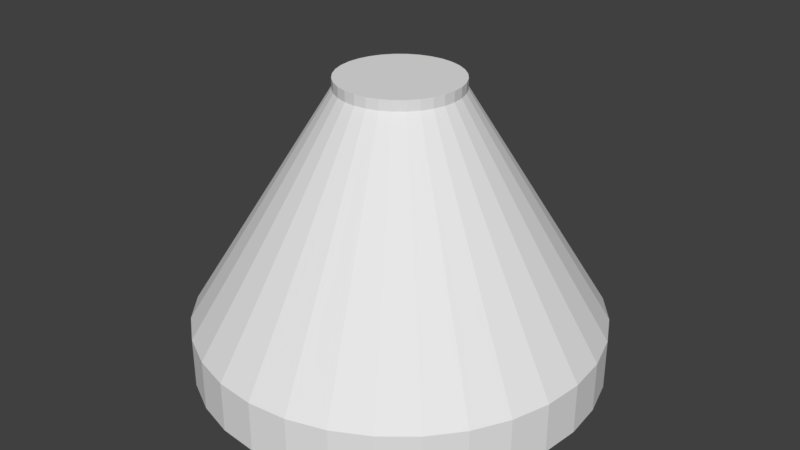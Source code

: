 # Source: CommandPod1.blend  (saved by Blender 2.77.0; exported with 4.5.12 LTS)
import bpy
from mathutils import Matrix  # noqa: F401  (used for matrix-valued properties, if any)

bpy.ops.wm.read_factory_settings(use_empty=True)
scene = bpy.context.scene
scene.name = 'Scene'

# ---- collections
col_collection_1 = bpy.data.collections.new('Collection 1'); scene.collection.children.link(col_collection_1)

# ---- world
world_world = bpy.data.worlds.new('World'); scene.world = world_world
world_world.color = (0.05088, 0.05088, 0.05088)
world_world.use_sun_shadow = False
world_world.sun_shadow_jitter_overblur = 0.0
world_world.cycles.sampling_method = 'MANUAL'

# ---- meshes
me_cylinder = bpy.data.meshes.new('Cylinder')
me_cylinder.from_pydata([(-0.1951, 0.9808, 0.2792), (1.001e-07, 0.3, 1.46), (-0.3827, 0.9239, 0.2792), (0.05853, 0.2942, 1.46), (-0.5556, 0.8315, 0.2792), (0.1148, 0.2772, 1.46), (-0.7071, 0.7071, 0.2792), (0.1667, 0.2494, 1.46), (-0.8315, 0.5556, 0.2792), (0.2121, 0.2121, 1.46), (-0.9239, 0.3827, 0.2792), (0.2494, 0.1667, 1.46), (-0.9808, 0.1951, 0.2792), (0.2772, 0.1148, 1.46), (-1.0, 9.656e-07, 0.2792), (0.2942, 0.05853, 1.46), (-0.9808, -0.1951, 0.2792), (0.3, 2.339e-07, 1.46), (-0.9239, -0.3827, 0.2792), (0.2942, -0.05853, 1.46), (-0.8315, -0.5556, 0.2792), (0.2772, -0.1148, 1.46), (-0.7071, -0.7071, 0.2792), (0.2494, -0.1667, 1.46), (-0.5556, -0.8315, 0.2792), (0.2121, -0.2121, 1.46), (-0.3827, -0.9239, 0.2792), (0.1667, -0.2494, 1.46), (-0.1951, -0.9808, 0.2792), (0.1148, -0.2772, 1.46), (-3.258e-07, -1.0, 0.2792), (0.05853, -0.2942, 1.46), (0.1951, -0.9808, 0.2792), (2.318e-09, -0.3, 1.46), (0.3827, -0.9239, 0.2792), (-0.05853, -0.2942, 1.46), (0.5556, -0.8315, 0.2792), (-0.1148, -0.2772, 1.46), (0.7071, -0.7071, 0.2792), (-0.1667, -0.2494, 1.46), (0.8315, -0.5556, 0.2792), (-0.2121, -0.2121, 1.46), (0.9239, -0.3827, 0.2792), (-0.2494, -0.1667, 1.46), (0.9808, -0.1951, 0.2792), (-0.2772, -0.1148, 1.46), (1.0, 7.55e-08, 0.2792), (-0.2942, -0.05853, 1.46), (0.9808, 0.1951, 0.2792), (-0.3, 5.009e-07, 1.46), (0.9239, 0.3827, 0.2792), (-0.2942, 0.05853, 1.46), (0.8315, 0.5556, 0.2792), (-0.2772, 0.1148, 1.46), (0.7071, 0.7071, 0.2792), (-0.2494, 0.1667, 1.46), (0.5556, 0.8315, 0.2792), (-0.2121, 0.2121, 1.46), (0.3827, 0.9239, 0.2792), (-0.1667, 0.2494, 1.46), (0.1951, 0.9808, 0.2792), (-0.1148, 0.2772, 1.46), (0.0, 1.0, 0.2792), (-0.05853, 0.2942, 1.46), (0.0, 1.0, 0.02827), (0.1951, 0.9808, 0.02827), (0.3827, 0.9239, 0.02827), (0.5556, 0.8315, 0.02827), (0.7071, 0.7071, 0.02827), (0.8315, 0.5556, 0.02827), (0.9239, 0.3827, 0.02827), (0.9808, 0.1951, 0.02827), (1.0, 7.55e-08, 0.02827), (0.9808, -0.1951, 0.02827), (0.9239, -0.3827, 0.02827), (0.8315, -0.5556, 0.02827), (0.7071, -0.7071, 0.02827), (0.5556, -0.8315, 0.02827), (0.3827, -0.9239, 0.02827), (0.1951, -0.9808, 0.02827), (-3.258e-07, -1.0, 0.02827), (-0.1951, -0.9808, 0.02827), (-0.3827, -0.9239, 0.02827), (-0.5556, -0.8315, 0.02827), (-0.7071, -0.7071, 0.02827), (-0.8315, -0.5556, 0.02827), (-0.9239, -0.3827, 0.02827), (-0.9808, -0.1951, 0.02827), (-1.0, 9.656e-07, 0.02827), (-0.9808, 0.1951, 0.02827), (-0.9239, 0.3827, 0.02827), (-0.8315, 0.5556, 0.02827), (-0.7071, 0.7071, 0.02827), (-0.5556, 0.8315, 0.02827), (-0.3827, 0.9239, 0.02827), (-0.1951, 0.9808, 0.02827), (5.949e-09, 0.95, 0.0), (0.1853, 0.9317, 0.0), (0.3635, 0.8777, 0.0), (0.5278, 0.7899, 0.0), (0.6718, 0.6718, 0.0), (0.7899, 0.5278, 0.0), (0.8777, 0.3635, 0.0), (0.9317, 0.1853, 0.0), (0.95, 8.63e-08, 0.0), (0.9317, -0.1853, 0.0), (0.8777, -0.3635, 0.0), (0.7899, -0.5278, 0.0), (0.6718, -0.6718, 0.0), (0.5278, -0.7899, 0.0), (0.3635, -0.8777, 0.0), (0.1853, -0.9317, 0.0), (-3.036e-07, -0.95, 0.0), (-0.1853, -0.9317, 0.0), (-0.3635, -0.8777, 0.0), (-0.5278, -0.7899, 0.0), (-0.6718, -0.6718, 0.0), (-0.7899, -0.5278, 0.0), (-0.8777, -0.3635, 0.0), (-0.9317, -0.1853, 0.0), (-0.95, 9.319e-07, 0.0), (-0.9317, 0.1853, 0.0), (-0.8777, 0.3636, 0.0), (-0.7899, 0.5278, 0.0), (-0.6718, 0.6718, 0.0), (-0.5278, 0.7899, 0.0), (-0.3635, 0.8777, 0.0), (-0.1853, 0.9317, 0.0), (5.949e-09, 0.95, 0.02827), (0.1853, 0.9317, 0.02827), (0.3635, 0.8777, 0.02827), (0.5278, 0.7899, 0.02827), (0.6718, 0.6718, 0.02827), (0.7899, 0.5278, 0.02827), (0.8777, 0.3635, 0.02827), (0.9317, 0.1853, 0.02827), (0.95, 8.63e-08, 0.02827), (0.9317, -0.1853, 0.02827), (0.8777, -0.3635, 0.02827), (0.7899, -0.5278, 0.02827), (0.6718, -0.6718, 0.02827), (0.5278, -0.7899, 0.02827), (0.3635, -0.8777, 0.02827), (0.1853, -0.9317, 0.02827), (-3.036e-07, -0.95, 0.02827), (-0.1853, -0.9317, 0.02827), (-0.3635, -0.8777, 0.02827), (-0.5278, -0.7899, 0.02827), (-0.6718, -0.6718, 0.02827), (-0.7899, -0.5278, 0.02827), (-0.8777, -0.3635, 0.02827), (-0.9317, -0.1853, 0.02827), (-0.95, 9.319e-07, 0.02827), (-0.9317, 0.1853, 0.02827), (-0.8777, 0.3636, 0.02827), (-0.7899, 0.5278, 0.02827), (-0.6718, 0.6718, 0.02827), (-0.5278, 0.7899, 0.02827), (-0.3635, 0.8777, 0.02827), (-0.1853, 0.9317, 0.02827), (-0.05853, 0.2942, 1.409), (1.001e-07, 0.3, 1.409), (-0.1148, 0.2772, 1.409), (-0.1667, 0.2494, 1.409), (-0.2121, 0.2121, 1.409), (-0.2494, 0.1667, 1.409), (-0.2772, 0.1148, 1.409), (-0.2942, 0.05853, 1.409), (-0.3, 5.009e-07, 1.409), (-0.2942, -0.05853, 1.409), (-0.2772, -0.1148, 1.409), (-0.2494, -0.1667, 1.409), (-0.2121, -0.2121, 1.409), (-0.1667, -0.2494, 1.409), (-0.1148, -0.2772, 1.409), (-0.05853, -0.2942, 1.409), (2.318e-09, -0.3, 1.409), (0.05853, -0.2942, 1.409), (0.1148, -0.2772, 1.409), (0.1667, -0.2494, 1.409), (0.2121, -0.2121, 1.409), (0.2494, -0.1667, 1.409), (0.2772, -0.1148, 1.409), (0.2942, -0.05853, 1.409), (0.3, 2.339e-07, 1.409), (0.2942, 0.05853, 1.409), (0.2772, 0.1148, 1.409), (0.2494, 0.1667, 1.409), (0.2121, 0.2121, 1.409), (0.1667, 0.2494, 1.409), (0.1148, 0.2772, 1.409), (0.05853, 0.2942, 1.409)], [], [(161, 1, 3, 191), (191, 3, 5, 190), (190, 5, 7, 189), (189, 7, 9, 188), (188, 9, 11, 187), (187, 11, 13, 186), (186, 13, 15, 185), (185, 15, 17, 184), (184, 17, 19, 183), (183, 19, 21, 182), (182, 21, 23, 181), (181, 23, 25, 180), (180, 25, 27, 179), (179, 27, 29, 178), (178, 29, 31, 177), (177, 31, 33, 176), (176, 33, 35, 175), (175, 35, 37, 174), (174, 37, 39, 173), (173, 39, 41, 172), (172, 41, 43, 171), (171, 43, 45, 170), (170, 45, 47, 169), (169, 47, 49, 168), (168, 49, 51, 167), (167, 51, 53, 166), (166, 53, 55, 165), (165, 55, 57, 164), (164, 57, 59, 163), (163, 59, 61, 162), (3, 1, 63, 61, 59, 57, 55, 53, 51, 49, 47, 45, 43, 41, 39, 37, 35, 33, 31, 29, 27, 25, 23, 21, 19, 17, 15, 13, 11, 9, 7, 5), (162, 61, 63, 160), (160, 63, 1, 161), (95, 0, 62, 64), (70, 71, 135, 134), (84, 85, 149, 148), (71, 72, 136, 135), (85, 86, 150, 149), (72, 73, 137, 136), (86, 87, 151, 150), (73, 74, 138, 137), (87, 88, 152, 151), (74, 75, 139, 138), (88, 89, 153, 152), (75, 76, 140, 139), (89, 90, 154, 153), (76, 77, 141, 140), (90, 91, 155, 154), (77, 78, 142, 141), (64, 65, 129, 128), (91, 92, 156, 155), (78, 79, 143, 142), (65, 66, 130, 129), (92, 93, 157, 156), (79, 80, 144, 143), (66, 67, 131, 130), (93, 94, 158, 157), (80, 81, 145, 144), (67, 68, 132, 131), (94, 95, 159, 158), (81, 82, 146, 145), (68, 69, 133, 132), (95, 64, 128, 159), (82, 83, 147, 146), (69, 70, 134, 133), (83, 84, 148, 147), (96, 97, 98, 99, 100, 101, 102, 103, 104, 105, 106, 107, 108, 109, 110, 111, 112, 113, 114, 115, 116, 117, 118, 119, 120, 121, 122, 123, 124, 125, 126, 127), (127, 159, 128, 96), (126, 158, 159, 127), (125, 157, 158, 126), (124, 156, 157, 125), (123, 155, 156, 124), (122, 154, 155, 123), (121, 153, 154, 122), (120, 152, 153, 121), (119, 151, 152, 120), (118, 150, 151, 119), (117, 149, 150, 118), (116, 148, 149, 117), (115, 147, 148, 116), (114, 146, 147, 115), (113, 145, 146, 114), (112, 144, 145, 113), (111, 143, 144, 112), (110, 142, 143, 111), (109, 141, 142, 110), (108, 140, 141, 109), (107, 139, 140, 108), (106, 138, 139, 107), (105, 137, 138, 106), (104, 136, 137, 105), (103, 135, 136, 104), (102, 134, 135, 103), (101, 133, 134, 102), (100, 132, 133, 101), (99, 131, 132, 100), (98, 130, 131, 99), (97, 129, 130, 98), (96, 128, 129, 97), (94, 2, 0, 95), (93, 4, 2, 94), (92, 6, 4, 93), (91, 8, 6, 92), (90, 10, 8, 91), (89, 12, 10, 90), (88, 14, 12, 89), (87, 16, 14, 88), (86, 18, 16, 87), (85, 20, 18, 86), (84, 22, 20, 85), (83, 24, 22, 84), (82, 26, 24, 83), (81, 28, 26, 82), (80, 30, 28, 81), (79, 32, 30, 80), (78, 34, 32, 79), (77, 36, 34, 78), (76, 38, 36, 77), (75, 40, 38, 76), (74, 42, 40, 75), (73, 44, 42, 74), (72, 46, 44, 73), (71, 48, 46, 72), (70, 50, 48, 71), (69, 52, 50, 70), (68, 54, 52, 69), (67, 56, 54, 68), (66, 58, 56, 67), (65, 60, 58, 66), (64, 62, 60, 65), (0, 160, 161, 62), (2, 162, 160, 0), (4, 163, 162, 2), (6, 164, 163, 4), (8, 165, 164, 6), (10, 166, 165, 8), (12, 167, 166, 10), (14, 168, 167, 12), (16, 169, 168, 14), (18, 170, 169, 16), (20, 171, 170, 18), (22, 172, 171, 20), (24, 173, 172, 22), (26, 174, 173, 24), (28, 175, 174, 26), (30, 176, 175, 28), (32, 177, 176, 30), (34, 178, 177, 32), (36, 179, 178, 34), (38, 180, 179, 36), (40, 181, 180, 38), (42, 182, 181, 40), (44, 183, 182, 42), (46, 184, 183, 44), (48, 185, 184, 46), (50, 186, 185, 48), (52, 187, 186, 50), (54, 188, 187, 52), (56, 189, 188, 54), (58, 190, 189, 56), (60, 191, 190, 58), (62, 161, 191, 60)])
me_cylinder.use_remesh_preserve_volume = False
me_cylinder.use_remesh_preserve_attributes = False
me_cylinder.use_mirror_vertex_groups = False
me_cylinder.update()

# ---- objects
ob_cylinder = bpy.data.objects.new('Cylinder', me_cylinder)

# ---- transforms, parenting, visibility, modifiers, constraints
ob_cylinder.location = (0.0, 0.0, 0.0)
ob_cylinder.lineart.crease_threshold = 0.0

# ---- collection membership
col_collection_1.objects.link(ob_cylinder)

# ---- scene / render settings (as saved in the file)
scene.frame_start = 1; scene.frame_end = 250; scene.frame_set(1)
scene.render.engine = 'BLENDER_EEVEE_NEXT'
scene.render.resolution_percentage = 50
scene.render.dither_intensity = 0.0
scene.cycles.use_denoising = False
scene.cycles.samples = 128
scene.cycles.sampling_pattern = 'TABULATED_SOBOL'
scene.cycles.light_sampling_threshold = 0.0
scene.cycles.use_adaptive_sampling = False
scene.cycles.use_light_tree = False
scene.cycles.blur_glossy = 0.0
scene.cycles.sample_clamp_indirect = 0.0
scene.view_settings.view_transform = 'Standard'
bpy.context.view_layer.update()

# ---- added for rendering (the .blend has no active camera and no usable light): camera, sun
cam_auto = bpy.data.cameras.new('AutoCamera')
cam_auto.lens = 50.0
cam_auto.sensor_width = 36.0
cam_auto.clip_end = 1000.0
ob_auto_camera = bpy.data.objects.new('AutoCamera', cam_auto)
scene.collection.objects.link(ob_auto_camera)
ob_auto_camera.location = (2.94485, -3.53382, 3.08569)
ob_auto_camera.rotation_euler = (1.09748, -7.21219e-08, 0.694738)
scene.camera = ob_auto_camera
light_auto_sun = bpy.data.lights.new('AutoSun', 'SUN')
light_auto_sun.energy = 3.0
light_auto_sun.angle = 0.0523599
ob_auto_sun = bpy.data.objects.new('AutoSun', light_auto_sun)
scene.collection.objects.link(ob_auto_sun)
ob_auto_sun.rotation_euler = (0.872665, 0.174533, 0.523599)
bpy.context.view_layer.update()
